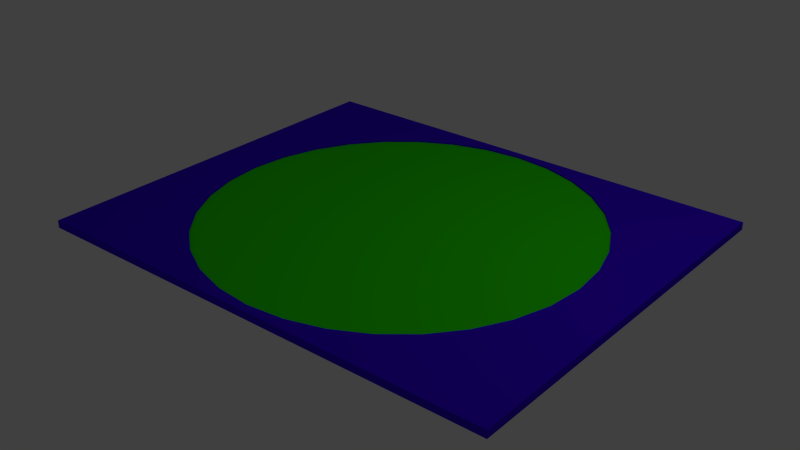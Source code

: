 # Source: PlatformTileBomb.blend  (saved by Blender 2.76.0; exported with 4.5.12 LTS)
import bpy
from mathutils import Matrix  # noqa: F401  (used for matrix-valued properties, if any)

bpy.ops.wm.read_factory_settings(use_empty=True)
scene = bpy.context.scene
scene.name = 'Scene'

# ---- collections
col_collection_1 = bpy.data.collections.new('Collection 1'); scene.collection.children.link(col_collection_1)

# ---- materials (node trees are filled in below, after node groups)
mat_material_001 = bpy.data.materials.new('Material.001')
mat_material_001.alpha_threshold = 0.0
mat_material_001.use_transparent_shadow = False
mat_material_001.diffuse_color = (0.02736, 0.8, 0.0, 1.0)
mat_material_001.roughness = 0.5
mat_material = bpy.data.materials.new('Material')
mat_material.alpha_threshold = 0.0
mat_material.use_transparent_shadow = False
mat_material.diffuse_color = (0.0474, 0.0, 0.8, 1.0)
mat_material.roughness = 0.5
mat_material.line_color = (0.0, 0.0, 0.0, 1.0)

# ---- material node trees

# ---- world
world_world = bpy.data.worlds.new('World'); scene.world = world_world
world_world.color = (0.05088, 0.05088, 0.05088)
world_world.use_sun_shadow = False
world_world.sun_shadow_jitter_overblur = 0.0
world_world.cycles.sampling_method = 'MANUAL'
world_world.cycles.sample_map_resolution = 256

# ---- lights
light_lamp = bpy.data.lights.new('Lamp', 'POINT')
light_lamp.transmission_factor = 0.0
light_lamp.cutoff_distance = 30.0
light_lamp.energy = 100.0
light_lamp.shadow_buffer_clip_start = 1.001
light_lamp.shadow_soft_size = 0.1
light_lamp.shadow_maximum_resolution = 0.006
light_lamp.use_absolute_resolution = True
light_lamp.cycles.use_multiple_importance_sampling = False

# ---- meshes
me_cylinder = bpy.data.meshes.new('Cylinder')
me_cylinder.from_pydata([(0.0, 1.0, -1.0), (0.0, 1.0, 1.0), (0.1951, 0.9808, -1.0), (0.1951, 0.9808, 1.0), (0.3827, 0.9239, -1.0), (0.3827, 0.9239, 1.0), (0.5556, 0.8315, -1.0), (0.5556, 0.8315, 1.0), (0.7071, 0.7071, -1.0), (0.7071, 0.7071, 1.0), (0.8315, 0.5556, -1.0), (0.8315, 0.5556, 1.0), (0.9239, 0.3827, -1.0), (0.9239, 0.3827, 1.0), (0.9808, 0.1951, -1.0), (0.9808, 0.1951, 1.0), (1.0, 7.55e-08, -1.0), (1.0, 7.55e-08, 1.0), (0.9808, -0.1951, -1.0), (0.9808, -0.1951, 1.0), (0.9239, -0.3827, -1.0), (0.9239, -0.3827, 1.0), (0.8315, -0.5556, -1.0), (0.8315, -0.5556, 1.0), (0.7071, -0.7071, -1.0), (0.7071, -0.7071, 1.0), (0.5556, -0.8315, -1.0), (0.5556, -0.8315, 1.0), (0.3827, -0.9239, -1.0), (0.3827, -0.9239, 1.0), (0.1951, -0.9808, -1.0), (0.1951, -0.9808, 1.0), (-3.258e-07, -1.0, -1.0), (-3.258e-07, -1.0, 1.0), (-0.1951, -0.9808, -1.0), (-0.1951, -0.9808, 1.0), (-0.3827, -0.9239, -1.0), (-0.3827, -0.9239, 1.0), (-0.5556, -0.8315, -1.0), (-0.5556, -0.8315, 1.0), (-0.7071, -0.7071, -1.0), (-0.7071, -0.7071, 1.0), (-0.8315, -0.5556, -1.0), (-0.8315, -0.5556, 1.0), (-0.9239, -0.3827, -1.0), (-0.9239, -0.3827, 1.0), (-0.9808, -0.1951, -1.0), (-0.9808, -0.1951, 1.0), (-1.0, 9.656e-07, -1.0), (-1.0, 9.656e-07, 1.0), (-0.9808, 0.1951, -1.0), (-0.9808, 0.1951, 1.0), (-0.9239, 0.3827, -1.0), (-0.9239, 0.3827, 1.0), (-0.8315, 0.5556, -1.0), (-0.8315, 0.5556, 1.0), (-0.7071, 0.7071, -1.0), (-0.7071, 0.7071, 1.0), (-0.5556, 0.8315, -1.0), (-0.5556, 0.8315, 1.0), (-0.3827, 0.9239, -1.0), (-0.3827, 0.9239, 1.0), (-0.1951, 0.9808, -1.0), (-0.1951, 0.9808, 1.0)], [], [(0, 1, 3, 2), (2, 3, 5, 4), (4, 5, 7, 6), (6, 7, 9, 8), (8, 9, 11, 10), (10, 11, 13, 12), (12, 13, 15, 14), (14, 15, 17, 16), (16, 17, 19, 18), (18, 19, 21, 20), (20, 21, 23, 22), (22, 23, 25, 24), (24, 25, 27, 26), (26, 27, 29, 28), (28, 29, 31, 30), (30, 31, 33, 32), (32, 33, 35, 34), (34, 35, 37, 36), (36, 37, 39, 38), (38, 39, 41, 40), (40, 41, 43, 42), (42, 43, 45, 44), (44, 45, 47, 46), (46, 47, 49, 48), (48, 49, 51, 50), (50, 51, 53, 52), (52, 53, 55, 54), (54, 55, 57, 56), (56, 57, 59, 58), (58, 59, 61, 60), (3, 1, 63, 61, 59, 57, 55, 53, 51, 49, 47, 45, 43, 41, 39, 37, 35, 33, 31, 29, 27, 25, 23, 21, 19, 17, 15, 13, 11, 9, 7, 5), (62, 63, 1, 0), (60, 61, 63, 62), (0, 2, 4, 6, 8, 10, 12, 14, 16, 18, 20, 22, 24, 26, 28, 30, 32, 34, 36, 38, 40, 42, 44, 46, 48, 50, 52, 54, 56, 58, 60, 62)])
me_cylinder.materials.append(mat_material_001)
me_cylinder.use_remesh_preserve_volume = False
me_cylinder.use_remesh_preserve_attributes = False
me_cylinder.use_mirror_vertex_groups = False
me_cylinder.update()
me_cube = bpy.data.meshes.new('Cube')
me_cube.from_pydata([(-1.0, -1.0, -1.0), (-1.0, -1.0, -0.6944), (-1.0, -0.6944, -0.6944), (-1.0, -0.6944, -1.0), (-0.6944, -0.6944, -1.0), (-0.6944, -1.0, -1.0), (-0.6944, -1.0, -0.6944), (-1.0, -1.0, -0.4167), (-1.0, -0.6944, -0.4167), (-1.0, -0.4167, -0.6944), (-1.0, -0.4167, -1.0), (-0.6944, -0.4442, -1.0), (-0.7065, -0.4167, -1.0), (-0.5407, -0.6944, -1.0), (-0.4381, -0.7967, -1.0), (-0.4167, -0.8106, -1.0), (-0.4167, -1.0, -1.0), (-0.4167, -1.0, -0.6944), (-0.6944, -1.0, -0.4167), (-1.0, -1.0, -0.1389), (-1.0, -0.6944, -0.1389), (-1.0, -0.4167, -0.4167), (-1.0, -0.1389, -0.6944), (-1.0, -0.1389, -1.0), (-0.6557, -0.5324, -1.0), (-0.5576, -0.6776, -1.0), (-0.7773, -0.1389, -1.0), (-0.7734, -0.1869, -1.0), (-0.7285, -0.3667, -1.0), (-0.3018, -0.8853, -1.0), (-0.1538, -0.9398, -1.0), (-0.1389, -0.9416, -1.0), (-0.1389, -1.0, -1.0), (-0.1389, -1.0, -0.6944), (-0.4167, -1.0, -0.4167), (-0.6944, -1.0, -0.1389), (-1.0, -1.0, 0.1389), (-1.0, -0.6944, 0.1389), (-1.0, -0.4167, -0.1389), (-1.0, -0.1389, -0.4167), (-1.0, 0.1389, -0.6944), (-1.0, 0.1389, -1.0), (-0.7773, 0.1389, -1.0), (-0.7886, -7.234e-08, -1.0), (0.0, -0.9582, -1.0), (0.1389, -0.9416, -1.0), (0.1389, -1.0, -1.0), (0.1389, -1.0, -0.6944), (-0.1389, -1.0, -0.4167), (-0.4167, -1.0, -0.1389), (-0.6944, -1.0, 0.1389), (-1.0, -1.0, 0.4167), (-1.0, -0.6944, 0.4167), (-1.0, -0.4167, 0.1389), (-1.0, -0.1389, -0.1389), (-1.0, 0.1389, -0.4167), (-1.0, 0.4167, -0.6944), (-1.0, 0.4167, -1.0), (-0.7065, 0.4167, -1.0), (-0.7285, 0.3667, -1.0), (-0.7734, 0.1869, -1.0), (0.1538, -0.9398, -1.0), (0.3018, -0.8853, -1.0), (0.4167, -0.8106, -1.0), (0.4167, -1.0, -1.0), (0.4167, -1.0, -0.6944), (0.1389, -1.0, -0.4167), (-0.1389, -1.0, -0.1389), (-0.4167, -1.0, 0.1389), (-0.6944, -1.0, 0.4167), (-1.0, -1.0, 0.6944), (-1.0, -0.6944, 0.6944), (-1.0, -0.4167, 0.4167), (-1.0, -0.1389, 0.1389), (-1.0, 0.1389, -0.1389), (-1.0, 0.4167, -0.4167), (-1.0, 0.6944, -0.6944), (-1.0, 0.6944, -1.0), (-0.6944, 0.6944, -1.0), (-0.6944, 0.4442, -1.0), (0.4381, -0.7967, -1.0), (0.5407, -0.6944, -1.0), (0.6944, -0.6944, -1.0), (0.6944, -1.0, -1.0), (0.6944, -1.0, -0.6944), (0.4167, -1.0, -0.4167), (0.1389, -1.0, -0.1389), (-0.1389, -1.0, 0.1389), (-0.4167, -1.0, 0.4167), (-0.6944, -1.0, 0.6944), (-1.0, -1.0, 1.0), (-1.0, -0.6944, 1.0), (-1.0, -0.4167, 0.6944), (-1.0, -0.1389, 0.4167), (-1.0, 0.1389, 0.1389), (-1.0, 0.4167, -0.1389), (-1.0, 0.6944, -0.4167), (-1.0, 1.0, -0.6944), (-1.0, 1.0, -1.0), (-0.6944, 1.0, -1.0), (-0.5407, 0.6944, -1.0), (-0.5576, 0.6776, -1.0), (-0.6557, 0.5324, -1.0), (0.6944, -0.4442, -1.0), (0.5576, -0.6776, -1.0), (0.6557, -0.5324, -1.0), (1.0, -0.6944, -1.0), (1.0, -1.0, -1.0), (1.0, -1.0, -0.6944), (0.6944, -1.0, -0.4167), (0.4167, -1.0, -0.1389), (0.1389, -1.0, 0.1389), (-0.1389, -1.0, 0.4167), (-0.4167, -1.0, 0.6944), (-0.6944, -1.0, 1.0), (-0.6944, -0.6944, 1.0), (-1.0, -0.4167, 1.0), (-1.0, -0.1389, 0.6944), (-1.0, 0.1389, 0.4167), (-1.0, 0.4167, 0.1389), (-1.0, 0.6944, -0.1389), (-1.0, 1.0, -0.4167), (-0.6944, 1.0, -0.6944), (-0.4167, 1.0, -1.0), (-0.4167, 0.8106, -1.0), (-0.4381, 0.7967, -1.0), (0.7065, -0.4167, -1.0), (1.0, -0.4167, -1.0), (1.0, -0.6944, -0.6944), (1.0, -1.0, -0.4167), (0.6944, -1.0, -0.1389), (0.4167, -1.0, 0.1389), (0.1389, -1.0, 0.4167), (-0.1389, -1.0, 0.6944), (-0.4167, -1.0, 1.0), (-0.4167, -0.8106, 1.0), (-0.4381, -0.7967, 1.0), (-0.5407, -0.6944, 1.0), (-0.7065, -0.4167, 1.0), (-0.6944, -0.4442, 1.0), (-1.0, -0.1389, 1.0), (-1.0, 0.1389, 0.6944), (-1.0, 0.4167, 0.4167), (-1.0, 0.6944, 0.1389), (-1.0, 1.0, -0.1389), (-0.6944, 1.0, -0.4167), (-0.4167, 1.0, -0.6944), (-0.1389, 1.0, -1.0), (-0.1389, 0.9416, -1.0), (-0.1538, 0.9398, -1.0), (-0.3018, 0.8853, -1.0), (0.7773, -0.1389, -1.0), (1.0, -0.1389, -1.0), (0.7285, -0.3667, -1.0), (0.7734, -0.1869, -1.0), (1.0, -0.4167, -0.6944), (1.0, -0.6944, -0.4167), (1.0, -1.0, -0.1389), (0.6944, -1.0, 0.1389), (0.4167, -1.0, 0.4167), (0.1389, -1.0, 0.6944), (-0.1389, -1.0, 1.0), (-0.1389, -0.9416, 1.0), (-0.1538, -0.9398, 1.0), (-0.3018, -0.8853, 1.0), (-0.5576, -0.6776, 1.0), (-0.6557, -0.5324, 1.0), (-0.7773, -0.1389, 1.0), (-0.7285, -0.3667, 1.0), (-0.7734, -0.1869, 1.0), (-1.0, 0.1389, 1.0), (-1.0, 0.4167, 0.6944), (-1.0, 0.6944, 0.4167), (-1.0, 1.0, 0.1389), (-0.6944, 1.0, -0.1389), (-0.4167, 1.0, -0.4167), (-0.1389, 1.0, -0.6944), (0.1389, 1.0, -1.0), (0.1389, 0.9416, -1.0), (2.569e-07, 0.9582, -1.0), (0.7773, 0.1389, -1.0), (1.0, 0.1389, -1.0), (0.7886, -9.252e-07, -1.0), (1.0, -0.1389, -0.6944), (1.0, -0.4167, -0.4167), (1.0, -0.6944, -0.1389), (1.0, -1.0, 0.1389), (0.6944, -1.0, 0.4167), (0.4167, -1.0, 0.6944), (0.1389, -1.0, 1.0), (0.1389, -0.9416, 1.0), (0.0, -0.9582, 1.0), (-0.7773, 0.1389, 1.0), (-0.7886, -7.234e-08, 1.0), (-1.0, 0.4167, 1.0), (-1.0, 0.6944, 0.6944), (-1.0, 1.0, 0.4167), (-0.6944, 1.0, 0.1389), (-0.4167, 1.0, -0.1389), (-0.1389, 1.0, -0.4167), (0.1389, 1.0, -0.6944), (0.4167, 1.0, -1.0), (0.4167, 0.8106, -1.0), (0.3018, 0.8853, -1.0), (0.1538, 0.9398, -1.0), (0.7065, 0.4167, -1.0), (1.0, 0.4167, -1.0), (0.7734, 0.1869, -1.0), (0.7285, 0.3667, -1.0), (1.0, 0.1389, -0.6944), (1.0, -0.1389, -0.4167), (1.0, -0.4167, -0.1389), (1.0, -0.6944, 0.1389), (1.0, -1.0, 0.4167), (0.6944, -1.0, 0.6944), (0.4167, -1.0, 1.0), (0.4167, -0.8106, 1.0), (0.3018, -0.8853, 1.0), (0.1538, -0.9398, 1.0), (-0.7065, 0.4167, 1.0), (-0.7734, 0.1869, 1.0), (-0.7285, 0.3667, 1.0), (-1.0, 0.6944, 1.0), (-1.0, 1.0, 0.6944), (-0.6944, 1.0, 0.4167), (-0.4167, 1.0, 0.1389), (-0.1389, 1.0, -0.1389), (0.1389, 1.0, -0.4167), (0.4167, 1.0, -0.6944), (0.6944, 1.0, -1.0), (0.6944, 0.6944, -1.0), (0.5407, 0.6944, -1.0), (0.4381, 0.7967, -1.0), (0.6944, 0.4442, -1.0), (1.0, 0.6944, -1.0), (1.0, 0.4167, -0.6944), (1.0, 0.1389, -0.4167), (1.0, -0.1389, -0.1389), (1.0, -0.4167, 0.1389), (1.0, -0.6944, 0.4167), (1.0, -1.0, 0.6944), (0.6944, -1.0, 1.0), (0.6944, -0.6944, 1.0), (0.5407, -0.6944, 1.0), (0.4381, -0.7967, 1.0), (-0.6944, 0.4442, 1.0), (-0.6944, 0.6944, 1.0), (-1.0, 1.0, 1.0), (-0.6944, 1.0, 0.6944), (-0.4167, 1.0, 0.4167), (-0.1389, 1.0, 0.1389), (0.1389, 1.0, -0.1389), (0.4167, 1.0, -0.4167), (0.6944, 1.0, -0.6944), (1.0, 1.0, -1.0), (0.6557, 0.5324, -1.0), (0.5576, 0.6776, -1.0), (1.0, 0.6944, -0.6944), (1.0, 0.4167, -0.4167), (1.0, 0.1389, -0.1389), (1.0, -0.1389, 0.1389), (1.0, -0.4167, 0.4167), (1.0, -0.6944, 0.6944), (1.0, -1.0, 1.0), (1.0, -0.6944, 1.0), (0.6944, -0.4442, 1.0), (0.6557, -0.5324, 1.0), (0.5576, -0.6776, 1.0), (-0.5407, 0.6944, 1.0), (-0.6557, 0.5324, 1.0), (-0.5576, 0.6776, 1.0), (-0.6944, 1.0, 1.0), (-0.4167, 1.0, 0.6944), (-0.1389, 1.0, 0.4167), (0.1389, 1.0, 0.1389), (0.4167, 1.0, -0.1389), (0.6944, 1.0, -0.4167), (1.0, 1.0, -0.6944), (1.0, 0.6944, -0.4167), (1.0, 0.4167, -0.1389), (1.0, 0.1389, 0.1389), (1.0, -0.1389, 0.4167), (1.0, -0.4167, 0.6944), (1.0, -0.4167, 1.0), (0.7065, -0.4167, 1.0), (-0.4167, 0.8106, 1.0), (-0.4167, 1.0, 1.0), (-0.4381, 0.7967, 1.0), (-0.1389, 1.0, 0.6944), (0.1389, 1.0, 0.4167), (0.4167, 1.0, 0.1389), (0.6944, 1.0, -0.1389), (1.0, 1.0, -0.4167), (1.0, 0.6944, -0.1389), (1.0, 0.4167, 0.1389), (1.0, 0.1389, 0.4167), (1.0, -0.1389, 0.6944), (1.0, -0.1389, 1.0), (0.7773, -0.1389, 1.0), (0.7734, -0.1869, 1.0), (0.7285, -0.3667, 1.0), (-0.1389, 0.9416, 1.0), (-0.1389, 1.0, 1.0), (-0.3018, 0.8853, 1.0), (-0.1538, 0.9398, 1.0), (0.1389, 1.0, 0.6944), (0.4167, 1.0, 0.4167), (0.6944, 1.0, 0.1389), (1.0, 1.0, -0.1389), (1.0, 0.6944, 0.1389), (1.0, 0.4167, 0.4167), (1.0, 0.1389, 0.6944), (1.0, 0.1389, 1.0), (0.7773, 0.1389, 1.0), (0.7886, -9.252e-07, 1.0), (0.1389, 0.9416, 1.0), (0.1389, 1.0, 1.0), (2.569e-07, 0.9582, 1.0), (0.4167, 1.0, 0.6944), (0.6944, 1.0, 0.4167), (1.0, 1.0, 0.1389), (1.0, 0.6944, 0.4167), (1.0, 0.4167, 0.6944), (1.0, 0.4167, 1.0), (0.7065, 0.4167, 1.0), (0.7285, 0.3667, 1.0), (0.7734, 0.1869, 1.0), (0.4167, 0.8106, 1.0), (0.4167, 1.0, 1.0), (0.1538, 0.9398, 1.0), (0.3018, 0.8853, 1.0), (0.6944, 1.0, 0.6944), (1.0, 1.0, 0.4167), (1.0, 0.6944, 0.6944), (1.0, 0.6944, 1.0), (0.6944, 0.6944, 1.0), (0.6944, 0.4442, 1.0), (0.6944, 1.0, 1.0), (0.4381, 0.7967, 1.0), (0.5407, 0.6944, 1.0), (1.0, 1.0, 0.6944), (1.0, 1.0, 1.0), (0.5576, 0.6776, 1.0), (0.6557, 0.5324, 1.0)], [], [(0, 1, 2, 3), (0, 3, 4, 5), (0, 5, 6, 1), (1, 7, 8, 2), (3, 2, 9, 10), (11, 4, 3, 10, 12), (5, 4, 13, 14, 15, 16), (5, 16, 17, 6), (1, 6, 18, 7), (7, 19, 20, 8), (2, 8, 21, 9), (10, 9, 22, 23), (4, 11, 24, 25, 13), (10, 23, 26, 27, 28, 12), (16, 15, 29, 30, 31, 32), (16, 32, 33, 17), (6, 17, 34, 18), (7, 18, 35, 19), (19, 36, 37, 20), (8, 20, 38, 21), (9, 21, 39, 22), (23, 22, 40, 41), (23, 41, 42, 43, 26), (32, 31, 44, 45, 46), (32, 46, 47, 33), (17, 33, 48, 34), (18, 34, 49, 35), (19, 35, 50, 36), (36, 51, 52, 37), (20, 37, 53, 38), (21, 38, 54, 39), (22, 39, 55, 40), (41, 40, 56, 57), (41, 57, 58, 59, 60, 42), (46, 45, 61, 62, 63, 64), (46, 64, 65, 47), (33, 47, 66, 48), (34, 48, 67, 49), (35, 49, 68, 50), (36, 50, 69, 51), (51, 70, 71, 52), (37, 52, 72, 53), (38, 53, 73, 54), (39, 54, 74, 55), (40, 55, 75, 56), (57, 56, 76, 77), (58, 57, 77, 78, 79), (64, 63, 80, 81, 82, 83), (64, 83, 84, 65), (47, 65, 85, 66), (48, 66, 86, 67), (49, 67, 87, 68), (50, 68, 88, 69), (51, 69, 89, 70), (70, 90, 91, 71), (52, 71, 92, 72), (53, 72, 93, 73), (54, 73, 94, 74), (55, 74, 95, 75), (56, 75, 96, 76), (77, 76, 97, 98), (77, 98, 99, 78), (79, 78, 100, 101, 102), (103, 82, 81, 104, 105), (83, 82, 106, 107), (83, 107, 108, 84), (65, 84, 109, 85), (66, 85, 110, 86), (67, 86, 111, 87), (68, 87, 112, 88), (69, 88, 113, 89), (70, 89, 114, 90), (114, 115, 91, 90), (71, 91, 116, 92), (72, 92, 117, 93), (73, 93, 118, 94), (74, 94, 119, 95), (75, 95, 120, 96), (76, 96, 121, 97), (97, 122, 99, 98), (78, 99, 123, 124, 125, 100), (126, 127, 106, 82, 103), (106, 128, 108, 107), (84, 108, 129, 109), (85, 109, 130, 110), (86, 110, 131, 111), (87, 111, 132, 112), (88, 112, 133, 113), (89, 113, 134, 114), (134, 135, 136, 137, 115, 114), (138, 116, 91, 115, 139), (92, 116, 140, 117), (93, 117, 141, 118), (94, 118, 142, 119), (95, 119, 143, 120), (96, 120, 144, 121), (121, 145, 122, 97), (122, 146, 123, 99), (124, 123, 147, 148, 149, 150), (151, 152, 127, 126, 153, 154), (127, 155, 128, 106), (128, 156, 129, 108), (109, 129, 157, 130), (110, 130, 158, 131), (111, 131, 159, 132), (112, 132, 160, 133), (113, 133, 161, 134), (161, 162, 163, 164, 135, 134), (139, 115, 137, 165, 166), (167, 140, 116, 138, 168, 169), (117, 140, 170, 141), (118, 141, 171, 142), (119, 142, 172, 143), (120, 143, 173, 144), (144, 174, 145, 121), (145, 175, 146, 122), (146, 176, 147, 123), (148, 147, 177, 178, 179), (180, 181, 152, 151, 182), (152, 183, 155, 127), (155, 184, 156, 128), (156, 185, 157, 129), (130, 157, 186, 158), (131, 158, 187, 159), (132, 159, 188, 160), (133, 160, 189, 161), (189, 190, 191, 162, 161), (192, 170, 140, 167, 193), (141, 170, 194, 171), (142, 171, 195, 172), (143, 172, 196, 173), (173, 197, 174, 144), (174, 198, 175, 145), (175, 199, 176, 146), (176, 200, 177, 147), (178, 177, 201, 202, 203, 204), (205, 206, 181, 180, 207, 208), (181, 209, 183, 152), (183, 210, 184, 155), (184, 211, 185, 156), (185, 212, 186, 157), (158, 186, 213, 187), (159, 187, 214, 188), (160, 188, 215, 189), (215, 216, 217, 218, 190, 189), (219, 194, 170, 192, 220, 221), (171, 194, 222, 195), (172, 195, 223, 196), (196, 224, 197, 173), (197, 225, 198, 174), (198, 226, 199, 175), (199, 227, 200, 176), (200, 228, 201, 177), (202, 201, 229, 230, 231, 232), (233, 230, 234, 206, 205), (206, 235, 209, 181), (209, 236, 210, 183), (210, 237, 211, 184), (211, 238, 212, 185), (212, 239, 213, 186), (187, 213, 240, 214), (188, 214, 241, 215), (241, 242, 243, 244, 216, 215), (245, 246, 222, 194, 219), (195, 222, 247, 223), (223, 248, 224, 196), (224, 249, 225, 197), (225, 250, 226, 198), (226, 251, 227, 199), (227, 252, 228, 200), (228, 253, 229, 201), (230, 229, 254, 234), (231, 230, 233, 255, 256), (234, 257, 235, 206), (235, 258, 236, 209), (236, 259, 237, 210), (237, 260, 238, 211), (238, 261, 239, 212), (239, 262, 240, 213), (214, 240, 263, 241), (263, 264, 242, 241), (242, 265, 266, 267, 243), (268, 246, 245, 269, 270), (246, 271, 247, 222), (247, 271, 248, 223), (248, 272, 249, 224), (249, 273, 250, 225), (250, 274, 251, 226), (251, 275, 252, 227), (252, 276, 253, 228), (253, 277, 254, 229), (254, 277, 257, 234), (257, 278, 258, 235), (258, 279, 259, 236), (259, 280, 260, 237), (260, 281, 261, 238), (261, 282, 262, 239), (262, 264, 263, 240), (265, 242, 264, 283, 284), (285, 286, 271, 246, 268, 287), (271, 286, 272, 248), (272, 288, 273, 249), (273, 289, 274, 250), (274, 290, 275, 251), (275, 291, 276, 252), (276, 292, 277, 253), (277, 292, 278, 257), (278, 293, 279, 258), (279, 294, 280, 259), (280, 295, 281, 260), (281, 296, 282, 261), (282, 283, 264, 262), (283, 297, 298, 299, 300, 284), (301, 302, 286, 285, 303, 304), (286, 302, 288, 272), (288, 305, 289, 273), (289, 306, 290, 274), (290, 307, 291, 275), (291, 308, 292, 276), (292, 308, 293, 278), (293, 309, 294, 279), (294, 310, 295, 280), (295, 311, 296, 281), (296, 297, 283, 282), (297, 312, 313, 314, 298), (315, 316, 302, 301, 317), (302, 316, 305, 288), (305, 318, 306, 289), (306, 319, 307, 290), (307, 320, 308, 291), (308, 320, 309, 293), (309, 321, 310, 294), (310, 322, 311, 295), (311, 312, 297, 296), (312, 323, 324, 325, 326, 313), (327, 328, 316, 315, 329, 330), (316, 328, 318, 305), (318, 331, 319, 306), (319, 332, 320, 307), (320, 332, 321, 309), (321, 333, 322, 310), (322, 323, 312, 311), (324, 323, 334, 335, 336), (335, 337, 328, 327, 338, 339), (328, 337, 331, 318), (331, 340, 332, 319), (332, 340, 333, 321), (333, 334, 323, 322), (334, 341, 337, 335), (336, 335, 339, 342, 343), (337, 341, 340, 331), (340, 341, 334, 333), (44, 31, 30, 163, 162, 191), (61, 45, 44, 191, 190, 218), (30, 29, 164, 163), (62, 61, 218, 217), (29, 15, 14, 136, 135, 164), (80, 63, 62, 217, 216, 244), (14, 13, 25, 165, 137, 136), (104, 81, 80, 244, 243, 267), (25, 24, 166, 165), (105, 104, 267, 266), (24, 11, 12, 28, 168, 138, 139, 166), (153, 126, 103, 105, 266, 265, 284, 300), (28, 27, 169, 168), (154, 153, 300, 299), (27, 26, 43, 193, 167, 169), (182, 151, 154, 299, 298, 314), (43, 42, 60, 220, 192, 193), (207, 180, 182, 314, 313, 326), (60, 59, 221, 220), (208, 207, 326, 325), (59, 58, 79, 102, 269, 245, 219, 221), (255, 233, 205, 208, 325, 324, 336, 343), (102, 101, 270, 269), (256, 255, 343, 342), (101, 100, 125, 287, 268, 270), (232, 231, 256, 342, 339, 338), (125, 124, 150, 303, 285, 287), (203, 202, 232, 338, 327, 330), (150, 149, 304, 303), (204, 203, 330, 329), (149, 148, 179, 317, 301, 304), (179, 178, 204, 329, 315, 317)])
_uv = me_cube.uv_layers.new(name='UVMap')
_uv.uv.foreach_set('vector', [1.0, 0.3333, 1.0, 0.3843, 0.9491, 0.3843, 0.9491, 0.3333, 0.0, 0.3333, 5.96e-08, 0.2824, 0.05093, 0.2824, 0.05093, 0.3333, 0.6667, 0.0, 0.6667, 0.05093, 0.6157, 0.05093, 0.6157, 1.987e-08, 1.0, 0.3843, 1.0, 0.4306, 0.9491, 0.4306, 0.9491, 0.3843, 0.9491, 0.3333, 0.9491, 0.3843, 0.9028, 0.3843, 0.9028, 0.3333, 0.05093, 0.2407, 0.05093, 0.2824, 5.96e-08, 0.2824, 9.934e-08, 0.2361, 0.04891, 0.2361, 0.05093, 0.3333, 0.05093, 0.2824, 0.07656, 0.2824, 0.09365, 0.2995, 0.09722, 0.3018, 0.09722, 0.3333, 0.6667, 0.05093, 0.6667, 0.09722, 0.6157, 0.09722, 0.6157, 0.05093, 0.6157, 1.987e-08, 0.6157, 0.05093, 0.5694, 0.05093, 0.5694, 1.987e-08, 1.0, 0.4306, 1.0, 0.4769, 0.9491, 0.4769, 0.9491, 0.4306, 0.9491, 0.3843, 0.9491, 0.4306, 0.9028, 0.4306, 0.9028, 0.3843, 0.9028, 0.3333, 0.9028, 0.3843, 0.8565, 0.3843, 0.8565, 0.3333, 0.05093, 0.2824, 0.05093, 0.2407, 0.05739, 0.2554, 0.07373, 0.2796, 0.07656, 0.2824, 9.934e-08, 0.2361, 1.192e-07, 0.1898, 0.03712, 0.1898, 0.03777, 0.1978, 0.04525, 0.2278, 0.04891, 0.2361, 0.09722, 0.3333, 0.09722, 0.3018, 0.1164, 0.3142, 0.141, 0.3233, 0.1435, 0.3236, 0.1435, 0.3333, 0.6667, 0.09722, 0.6667, 0.1435, 0.6157, 0.1435, 0.6157, 0.09722, 0.6157, 0.05093, 0.6157, 0.09722, 0.5694, 0.09722, 0.5694, 0.05093, 0.5694, 1.987e-08, 0.5694, 0.05093, 0.5231, 0.05093, 0.5231, 0.0, 1.0, 0.4769, 1.0, 0.5231, 0.9491, 0.5231, 0.9491, 0.4769, 0.9491, 0.4306, 0.9491, 0.4769, 0.9028, 0.4769, 0.9028, 0.4306, 0.9028, 0.3843, 0.9028, 0.4306, 0.8565, 0.4306, 0.8565, 0.3843, 0.8565, 0.3333, 0.8565, 0.3843, 0.8102, 0.3843, 0.8102, 0.3333, 1.192e-07, 0.1898, 1.788e-07, 0.1435, 0.03712, 0.1435, 0.03524, 0.1667, 0.03712, 0.1898, 0.1435, 0.3333, 0.1435, 0.3236, 0.1667, 0.3264, 0.1898, 0.3236, 0.1898, 0.3333, 0.6667, 0.1435, 0.6667, 0.1898, 0.6157, 0.1898, 0.6157, 0.1435, 0.6157, 0.09722, 0.6157, 0.1435, 0.5694, 0.1435, 0.5694, 0.09722, 0.5694, 0.05093, 0.5694, 0.09722, 0.5231, 0.09722, 0.5231, 0.05093, 0.5231, 0.0, 0.5231, 0.05093, 0.4769, 0.05093, 0.4769, 0.0, 1.0, 0.5231, 1.0, 0.5694, 0.9491, 0.5694, 0.9491, 0.5231, 0.9491, 0.4769, 0.9491, 0.5231, 0.9028, 0.5231, 0.9028, 0.4769, 0.9028, 0.4306, 0.9028, 0.4769, 0.8565, 0.4769, 0.8565, 0.4306, 0.8565, 0.3843, 0.8565, 0.4306, 0.8102, 0.4306, 0.8102, 0.3843, 0.8102, 0.3333, 0.8102, 0.3843, 0.7639, 0.3843, 0.7639, 0.3333, 1.788e-07, 0.1435, 2.186e-07, 0.09722, 0.04891, 0.09722, 0.04525, 0.1056, 0.03777, 0.1355, 0.03712, 0.1435, 0.1898, 0.3333, 0.1898, 0.3236, 0.1923, 0.3233, 0.217, 0.3142, 0.2361, 0.3018, 0.2361, 0.3333, 0.6667, 0.1898, 0.6667, 0.2361, 0.6157, 0.2361, 0.6157, 0.1898, 0.6157, 0.1435, 0.6157, 0.1898, 0.5694, 0.1898, 0.5694, 0.1435, 0.5694, 0.09722, 0.5694, 0.1435, 0.5231, 0.1435, 0.5231, 0.09722, 0.5231, 0.05093, 0.5231, 0.09722, 0.4769, 0.09722, 0.4769, 0.05093, 0.4769, 0.0, 0.4769, 0.05093, 0.4306, 0.05093, 0.4306, 3.974e-08, 1.0, 0.5694, 1.0, 0.6157, 0.9491, 0.6157, 0.9491, 0.5694, 0.9491, 0.5231, 0.9491, 0.5694, 0.9028, 0.5694, 0.9028, 0.5231, 0.9028, 0.4769, 0.9028, 0.5231, 0.8565, 0.5231, 0.8565, 0.4769, 0.8565, 0.4306, 0.8565, 0.4769, 0.8102, 0.4769, 0.8102, 0.4306, 0.8102, 0.3843, 0.8102, 0.4306, 0.7639, 0.4306, 0.7639, 0.3843, 0.7639, 0.3333, 0.7639, 0.3843, 0.7176, 0.3843, 0.7176, 0.3333, 0.04891, 0.09722, 2.186e-07, 0.09722, 2.583e-07, 0.05093, 0.05093, 0.05093, 0.05093, 0.09264, 0.2361, 0.3333, 0.2361, 0.3018, 0.2397, 0.2995, 0.2568, 0.2824, 0.2824, 0.2824, 0.2824, 0.3333, 0.6667, 0.2361, 0.6667, 0.2824, 0.6157, 0.2824, 0.6157, 0.2361, 0.6157, 0.1898, 0.6157, 0.2361, 0.5694, 0.2361, 0.5694, 0.1898, 0.5694, 0.1435, 0.5694, 0.1898, 0.5231, 0.1898, 0.5231, 0.1435, 0.5231, 0.09722, 0.5231, 0.1435, 0.4769, 0.1435, 0.4769, 0.09722, 0.4769, 0.05093, 0.4769, 0.09722, 0.4306, 0.09722, 0.4306, 0.05093, 0.4306, 3.974e-08, 0.4306, 0.05093, 0.3843, 0.05093, 0.3843, 0.0, 1.0, 0.6157, 1.0, 0.6667, 0.9491, 0.6667, 0.9491, 0.6157, 0.9491, 0.5694, 0.9491, 0.6157, 0.9028, 0.6157, 0.9028, 0.5694, 0.9028, 0.5231, 0.9028, 0.5694, 0.8565, 0.5694, 0.8565, 0.5231, 0.8565, 0.4769, 0.8565, 0.5231, 0.8102, 0.5231, 0.8102, 0.4769, 0.8102, 0.4306, 0.8102, 0.4769, 0.7639, 0.4769, 0.7639, 0.4306, 0.7639, 0.3843, 0.7639, 0.4306, 0.7176, 0.4306, 0.7176, 0.3843, 0.7176, 0.3333, 0.7176, 0.3843, 0.6667, 0.3843, 0.6667, 0.3333, 2.583e-07, 0.05093, 3.179e-07, 5.96e-08, 0.05093, 3.974e-08, 0.05093, 0.05093, 0.05093, 0.09264, 0.05093, 0.05093, 0.07656, 0.05093, 0.07373, 0.05374, 0.05739, 0.07794, 0.2824, 0.2407, 0.2824, 0.2824, 0.2568, 0.2824, 0.2596, 0.2796, 0.2759, 0.2554, 0.2824, 0.3333, 0.2824, 0.2824, 0.3333, 0.2824, 0.3333, 0.3333, 0.6667, 0.2824, 0.6667, 0.3333, 0.6157, 0.3333, 0.6157, 0.2824, 0.6157, 0.2361, 0.6157, 0.2824, 0.5694, 0.2824, 0.5694, 0.2361, 0.5694, 0.1898, 0.5694, 0.2361, 0.5231, 0.2361, 0.5231, 0.1898, 0.5231, 0.1435, 0.5231, 0.1898, 0.4769, 0.1898, 0.4769, 0.1435, 0.4769, 0.09722, 0.4769, 0.1435, 0.4306, 0.1435, 0.4306, 0.09722, 0.4306, 0.05093, 0.4306, 0.09722, 0.3843, 0.09722, 0.3843, 0.05093, 0.3843, 0.0, 0.3843, 0.05093, 0.3333, 0.05093, 0.3333, 1.987e-08, 0.7176, 1.987e-08, 0.7176, 0.05093, 0.6667, 0.05093, 0.6667, 1.987e-08, 0.9491, 0.6157, 0.9491, 0.6667, 0.9028, 0.6667, 0.9028, 0.6157, 0.9028, 0.5694, 0.9028, 0.6157, 0.8565, 0.6157, 0.8565, 0.5694, 0.8565, 0.5231, 0.8565, 0.5694, 0.8102, 0.5694, 0.8102, 0.5231, 0.8102, 0.4769, 0.8102, 0.5231, 0.7639, 0.5231, 0.7639, 0.4769, 0.7639, 0.4306, 0.7639, 0.4769, 0.7176, 0.4769, 0.7176, 0.4306, 0.7176, 0.3843, 0.7176, 0.4306, 0.6667, 0.4306, 0.6667, 0.3843, 0.05093, 0.6667, 0.05093, 0.7176, 1.987e-08, 0.7176, 5.96e-08, 0.6667, 0.05093, 0.05093, 0.05093, 3.974e-08, 0.09722, 1.987e-08, 0.09722, 0.03156, 0.09365, 0.03388, 0.07656, 0.05093, 0.2844, 0.2361, 0.3333, 0.2361, 0.3333, 0.2824, 0.2824, 0.2824, 0.2824, 0.2407, 0.05093, 0.3333, 0.05093, 0.3843, 3.974e-08, 0.3843, 3.974e-08, 0.3333, 0.6157, 0.2824, 0.6157, 0.3333, 0.5694, 0.3333, 0.5694, 0.2824, 0.5694, 0.2361, 0.5694, 0.2824, 0.5231, 0.2824, 0.5231, 0.2361, 0.5231, 0.1898, 0.5231, 0.2361, 0.4769, 0.2361, 0.4769, 0.1898, 0.4769, 0.1435, 0.4769, 0.1898, 0.4306, 0.1898, 0.4306, 0.1435, 0.4306, 0.09722, 0.4306, 0.1435, 0.3843, 0.1435, 0.3843, 0.09722, 0.3843, 0.05093, 0.3843, 0.09722, 0.3333, 0.09722, 0.3333, 0.05093, 0.7639, 1.987e-08, 0.7639, 0.03156, 0.7603, 0.03388, 0.7432, 0.05093, 0.7176, 0.05093, 0.7176, 1.987e-08, 0.7156, 0.09722, 0.6667, 0.09722, 0.6667, 0.05093, 0.7176, 0.05093, 0.7176, 0.09264, 0.9028, 0.6157, 0.9028, 0.6667, 0.8565, 0.6667, 0.8565, 0.6157, 0.8565, 0.5694, 0.8565, 0.6157, 0.8102, 0.6157, 0.8102, 0.5694, 0.8102, 0.5231, 0.8102, 0.5694, 0.7639, 0.5694, 0.7639, 0.5231, 0.7639, 0.4769, 0.7639, 0.5231, 0.7176, 0.5231, 0.7176, 0.4769, 0.7176, 0.4306, 0.7176, 0.4769, 0.6667, 0.4769, 0.6667, 0.4306, 0.09722, 0.6667, 0.09722, 0.7176, 0.05093, 0.7176, 0.05093, 0.6667, 0.05093, 0.7176, 0.05093, 0.7639, 1.987e-08, 0.7639, 1.987e-08, 0.7176, 0.09722, 0.03156, 0.09722, 1.987e-08, 0.1435, 1.987e-08, 0.1435, 0.009735, 0.141, 0.01003, 0.1164, 0.01912, 0.2962, 0.1898, 0.3333, 0.1898, 0.3333, 0.2361, 0.2844, 0.2361, 0.2881, 0.2278, 0.2956, 0.1978, 0.09722, 0.3333, 0.09722, 0.3843, 0.05093, 0.3843, 0.05093, 0.3333, 0.05093, 0.3843, 0.05093, 0.4306, 1.987e-08, 0.4306, 3.974e-08, 0.3843, 0.5694, 0.2824, 0.5694, 0.3333, 0.5231, 0.3333, 0.5231, 0.2824, 0.5231, 0.2361, 0.5231, 0.2824, 0.4769, 0.2824, 0.4769, 0.2361, 0.4769, 0.1898, 0.4769, 0.2361, 0.4306, 0.2361, 0.4306, 0.1898, 0.4306, 0.1435, 0.4306, 0.1898, 0.3843, 0.1898, 0.3843, 0.1435, 0.3843, 0.09722, 0.3843, 0.1435, 0.3333, 0.1435, 0.3333, 0.09722, 0.8102, 1.987e-08, 0.8102, 0.009736, 0.8077, 0.01003, 0.783, 0.01912, 0.7639, 0.03156, 0.7639, 1.987e-08, 0.7176, 0.09264, 0.7176, 0.05093, 0.7432, 0.05093, 0.7404, 0.05374, 0.7241, 0.07794, 0.7038, 0.1435, 0.6667, 0.1435, 0.6667, 0.09722, 0.7156, 0.09722, 0.7119, 0.1056, 0.7044, 0.1355, 0.8565, 0.6157, 0.8565, 0.6667, 0.8102, 0.6667, 0.8102, 0.6157, 0.8102, 0.5694, 0.8102, 0.6157, 0.7639, 0.6157, 0.7639, 0.5694, 0.7639, 0.5231, 0.7639, 0.5694, 0.7176, 0.5694, 0.7176, 0.5231, 0.7176, 0.4769, 0.7176, 0.5231, 0.6667, 0.5231, 0.6667, 0.4769, 0.1435, 0.6667, 0.1435, 0.7176, 0.09722, 0.7176, 0.09722, 0.6667, 0.09722, 0.7176, 0.09722, 0.7639, 0.05093, 0.7639, 0.05093, 0.7176, 0.05093, 0.7639, 0.05093, 0.8102, 3.974e-08, 0.8102, 1.987e-08, 0.7639, 0.1435, 0.009735, 0.1435, 1.987e-08, 0.1898, 1.987e-08, 0.1898, 0.009735, 0.1667, 0.006965, 0.2962, 0.1435, 0.3333, 0.1435, 0.3333, 0.1898, 0.2962, 0.1898, 0.2981, 0.1667, 0.1435, 0.3333, 0.1435, 0.3843, 0.09722, 0.3843, 0.09722, 0.3333, 0.09722, 0.3843, 0.09722, 0.4306, 0.05093, 0.4306, 0.05093, 0.3843, 0.05093, 0.4306, 0.05093, 0.4769, 3.974e-08, 0.4769, 1.987e-08, 0.4306, 0.5231, 0.2824, 0.5231, 0.3333, 0.4769, 0.3333, 0.4769, 0.2824, 0.4769, 0.2361, 0.4769, 0.2824, 0.4306, 0.2824, 0.4306, 0.2361, 0.4306, 0.1898, 0.4306, 0.2361, 0.3843, 0.2361, 0.3843, 0.1898, 0.3843, 0.1435, 0.3843, 0.1898, 0.3333, 0.1898, 0.3333, 0.1435, 0.8565, 0.0, 0.8565, 0.009736, 0.8333, 0.006965, 0.8102, 0.009736, 0.8102, 1.987e-08, 0.7038, 0.1898, 0.6667, 0.1898, 0.6667, 0.1435, 0.7038, 0.1435, 0.7019, 0.1667, 0.8102, 0.6157, 0.8102, 0.6667, 0.7639, 0.6667, 0.7639, 0.6157, 0.7639, 0.5694, 0.7639, 0.6157, 0.7176, 0.6157, 0.7176, 0.5694, 0.7176, 0.5231, 0.7176, 0.5694, 0.6667, 0.5694, 0.6667, 0.5231, 0.1898, 0.6667, 0.1898, 0.7176, 0.1435, 0.7176, 0.1435, 0.6667, 0.1435, 0.7176, 0.1435, 0.7639, 0.09722, 0.7639, 0.09722, 0.7176, 0.09722, 0.7639, 0.09722, 0.8102, 0.05093, 0.8102, 0.05093, 0.7639, 0.05093, 0.8102, 0.05093, 0.8565, 0.0, 0.8565, 3.974e-08, 0.8102, 0.1898, 0.009735, 0.1898, 1.987e-08, 0.2361, 1.987e-08, 0.2361, 0.03156, 0.217, 0.01912, 0.1923, 0.01003, 0.2844, 0.09722, 0.3333, 0.09722, 0.3333, 0.1435, 0.2962, 0.1435, 0.2956, 0.1355, 0.2881, 0.1056, 0.1898, 0.3333, 0.1898, 0.3843, 0.1435, 0.3843, 0.1435, 0.3333, 0.1435, 0.3843, 0.1435, 0.4306, 0.09722, 0.4306, 0.09722, 0.3843, 0.09722, 0.4306, 0.09722, 0.4769, 0.05093, 0.4769, 0.05093, 0.4306, 0.05093, 0.4769, 0.05093, 0.5231, 1.987e-08, 0.5231, 3.974e-08, 0.4769, 0.4769, 0.2824, 0.4769, 0.3333, 0.4306, 0.3333, 0.4306, 0.2824, 0.4306, 0.2361, 0.4306, 0.2824, 0.3843, 0.2824, 0.3843, 0.2361, 0.3843, 0.1898, 0.3843, 0.2361, 0.3333, 0.2361, 0.3333, 0.1898, 0.9028, 0.0, 0.9028, 0.03156, 0.8836, 0.01912, 0.859, 0.01003, 0.8565, 0.009736, 0.8565, 0.0, 0.7156, 0.2361, 0.6667, 0.2361, 0.6667, 0.1898, 0.7038, 0.1898, 0.7044, 0.1978, 0.7119, 0.2278, 0.7639, 0.6157, 0.7639, 0.6667, 0.7176, 0.6667, 0.7176, 0.6157, 0.7176, 0.5694, 0.7176, 0.6157, 0.6667, 0.6157, 0.6667, 0.5694, 0.2361, 0.6667, 0.2361, 0.7176, 0.1898, 0.7176, 0.1898, 0.6667, 0.1898, 0.7176, 0.1898, 0.7639, 0.1435, 0.7639, 0.1435, 0.7176, 0.1435, 0.7639, 0.1435, 0.8102, 0.09722, 0.8102, 0.09722, 0.7639, 0.09722, 0.8102, 0.09722, 0.8565, 0.05093, 0.8565, 0.05093, 0.8102, 0.05093, 0.8565, 0.05093, 0.9028, 1.987e-08, 0.9028, 0.0, 0.8565, 0.2361, 0.03156, 0.2361, 1.987e-08, 0.2824, 0.0, 0.2824, 0.05093, 0.2568, 0.05093, 0.2397, 0.03388, 0.2824, 0.09264, 0.2824, 0.05093, 0.3333, 0.05093, 0.3333, 0.09722, 0.2844, 0.09722, 0.2361, 0.3333, 0.2361, 0.3843, 0.1898, 0.3843, 0.1898, 0.3333, 0.1898, 0.3843, 0.1898, 0.4306, 0.1435, 0.4306, 0.1435, 0.3843, 0.1435, 0.4306, 0.1435, 0.4769, 0.09722, 0.4769, 0.09722, 0.4306, 0.09722, 0.4769, 0.09722, 0.5231, 0.05093, 0.5231, 0.05093, 0.4769, 0.05093, 0.5231, 0.05093, 0.5694, 1.987e-08, 0.5694, 1.987e-08, 0.5231, 0.4306, 0.2824, 0.4306, 0.3333, 0.3843, 0.3333, 0.3843, 0.2824, 0.3843, 0.2361, 0.3843, 0.2824, 0.3333, 0.2824, 0.3333, 0.2361, 0.9491, 0.0, 0.9491, 0.05093, 0.9234, 0.05093, 0.9063, 0.03388, 0.9028, 0.03156, 0.9028, 0.0, 0.7176, 0.2407, 0.7176, 0.2824, 0.6667, 0.2824, 0.6667, 0.2361, 0.7156, 0.2361, 0.7176, 0.6157, 0.7176, 0.6667, 0.6667, 0.6667, 0.6667, 0.6157, 0.2824, 0.6667, 0.2824, 0.7176, 0.2361, 0.7176, 0.2361, 0.6667, 0.2361, 0.7176, 0.2361, 0.7639, 0.1898, 0.7639, 0.1898, 0.7176, 0.1898, 0.7639, 0.1898, 0.8102, 0.1435, 0.8102, 0.1435, 0.7639, 0.1435, 0.8102, 0.1435, 0.8565, 0.09722, 0.8565, 0.09722, 0.8102, 0.09722, 0.8565, 0.09722, 0.9028, 0.05093, 0.9028, 0.05093, 0.8565, 0.05093, 0.9028, 0.05093, 0.9491, 3.974e-08, 0.9491, 1.987e-08, 0.9028, 0.2824, 0.05093, 0.2824, 0.0, 0.3333, 0.0, 0.3333, 0.05093, 0.2568, 0.05093, 0.2824, 0.05093, 0.2824, 0.09264, 0.2759, 0.07794, 0.2596, 0.05374, 0.2824, 0.3333, 0.2824, 0.3843, 0.2361, 0.3843, 0.2361, 0.3333, 0.2361, 0.3843, 0.2361, 0.4306, 0.1898, 0.4306, 0.1898, 0.3843, 0.1898, 0.4306, 0.1898, 0.4769, 0.1435, 0.4769, 0.1435, 0.4306, 0.1435, 0.4769, 0.1435, 0.5231, 0.09722, 0.5231, 0.09722, 0.4769, 0.09722, 0.5231, 0.09722, 0.5694, 0.05093, 0.5694, 0.05093, 0.5231, 0.05093, 0.5694, 0.05093, 0.6157, 0.0, 0.6157, 1.987e-08, 0.5694, 0.3843, 0.2824, 0.3843, 0.3333, 0.3333, 0.3333, 0.3333, 0.2824, 1.0, 0.0, 1.0, 0.05093, 0.9491, 0.05093, 0.9491, 0.0, 0.9491, 0.05093, 0.9491, 0.09264, 0.9426, 0.07794, 0.9263, 0.05374, 0.9234, 0.05093, 0.7432, 0.2824, 0.7176, 0.2824, 0.7176, 0.2407, 0.7241, 0.2554, 0.7404, 0.2796, 0.7176, 0.2824, 0.7176, 0.3333, 0.6667, 0.3333, 0.6667, 0.2824, 0.3333, 0.6667, 0.3333, 0.7176, 0.2824, 0.7176, 0.2824, 0.6667, 0.2824, 0.7176, 0.2824, 0.7639, 0.2361, 0.7639, 0.2361, 0.7176, 0.2361, 0.7639, 0.2361, 0.8102, 0.1898, 0.8102, 0.1898, 0.7639, 0.1898, 0.8102, 0.1898, 0.8565, 0.1435, 0.8565, 0.1435, 0.8102, 0.1435, 0.8565, 0.1435, 0.9028, 0.09722, 0.9028, 0.09722, 0.8565, 0.09722, 0.9028, 0.09722, 0.9491, 0.05093, 0.9491, 0.05093, 0.9028, 0.05093, 0.9491, 0.05093, 1.0, 3.974e-08, 1.0, 3.974e-08, 0.9491, 0.3333, 0.3333, 0.3333, 0.3843, 0.2824, 0.3843, 0.2824, 0.3333, 0.2824, 0.3843, 0.2824, 0.4306, 0.2361, 0.4306, 0.2361, 0.3843, 0.2361, 0.4306, 0.2361, 0.4769, 0.1898, 0.4769, 0.1898, 0.4306, 0.1898, 0.4769, 0.1898, 0.5231, 0.1435, 0.5231, 0.1435, 0.4769, 0.1435, 0.5231, 0.1435, 0.5694, 0.09722, 0.5694, 0.09722, 0.5231, 0.09722, 0.5694, 0.09722, 0.6157, 0.05093, 0.6157, 0.05093, 0.5694, 0.05093, 0.6157, 0.05093, 0.6667, 1.987e-08, 0.6667, 0.0, 0.6157, 0.9491, 0.09264, 0.9491, 0.05093, 1.0, 0.05093, 1.0, 0.09722, 0.9511, 0.09722, 0.7639, 0.3018, 0.7639, 0.3333, 0.7176, 0.3333, 0.7176, 0.2824, 0.7432, 0.2824, 0.7603, 0.2995, 0.3333, 0.7176, 0.3333, 0.7639, 0.2824, 0.7639, 0.2824, 0.7176, 0.2824, 0.7639, 0.2824, 0.8102, 0.2361, 0.8102, 0.2361, 0.7639, 0.2361, 0.8102, 0.2361, 0.8565, 0.1898, 0.8565, 0.1898, 0.8102, 0.1898, 0.8565, 0.1898, 0.9028, 0.1435, 0.9028, 0.1435, 0.8565, 0.1435, 0.9028, 0.1435, 0.9491, 0.09722, 0.9491, 0.09722, 0.9028, 0.09722, 0.9491, 0.09722, 1.0, 0.05093, 1.0, 0.05093, 0.9491, 0.3333, 0.3843, 0.3333, 0.4306, 0.2824, 0.4306, 0.2824, 0.3843, 0.2824, 0.4306, 0.2824, 0.4769, 0.2361, 0.4769, 0.2361, 0.4306, 0.2361, 0.4769, 0.2361, 0.5231, 0.1898, 0.5231, 0.1898, 0.4769, 0.1898, 0.5231, 0.1898, 0.5694, 0.1435, 0.5694, 0.1435, 0.5231, 0.1435, 0.5694, 0.1435, 0.6157, 0.09722, 0.6157, 0.09722, 0.5694, 0.09722, 0.6157, 0.09722, 0.6667, 0.05093, 0.6667, 0.05093, 0.6157, 1.0, 0.09722, 1.0, 0.1435, 0.9629, 0.1435, 0.9622, 0.1355, 0.9548, 0.1056, 0.9511, 0.09722, 0.8102, 0.3236, 0.8102, 0.3333, 0.7639, 0.3333, 0.7639, 0.3018, 0.783, 0.3142, 0.8077, 0.3233, 0.3333, 0.7639, 0.3333, 0.8102, 0.2824, 0.8102, 0.2824, 0.7639, 0.2824, 0.8102, 0.2824, 0.8565, 0.2361, 0.8565, 0.2361, 0.8102, 0.2361, 0.8565, 0.2361, 0.9028, 0.1898, 0.9028, 0.1898, 0.8565, 0.1898, 0.9028, 0.1898, 0.9491, 0.1435, 0.9491, 0.1435, 0.9028, 0.1435, 0.9491, 0.1435, 1.0, 0.09722, 1.0, 0.09722, 0.9491, 0.3333, 0.4306, 0.3333, 0.4769, 0.2824, 0.4769, 0.2824, 0.4306, 0.2824, 0.4769, 0.2824, 0.5231, 0.2361, 0.5231, 0.2361, 0.4769, 0.2361, 0.5231, 0.2361, 0.5694, 0.1898, 0.5694, 0.1898, 0.5231, 0.1898, 0.5694, 0.1898, 0.6157, 0.1435, 0.6157, 0.1435, 0.5694, 0.1435, 0.6157, 0.1435, 0.6667, 0.09722, 0.6667, 0.09722, 0.6157, 1.0, 0.1435, 1.0, 0.1898, 0.9629, 0.1898, 0.9648, 0.1667, 0.9629, 0.1435, 0.8565, 0.3236, 0.8565, 0.3333, 0.8102, 0.3333, 0.8102, 0.3236, 0.8333, 0.3264, 0.3333, 0.8102, 0.3333, 0.8565, 0.2824, 0.8565, 0.2824, 0.8102, 0.2824, 0.8565, 0.2824, 0.9028, 0.2361, 0.9028, 0.2361, 0.8565, 0.2361, 0.9028, 0.2361, 0.9491, 0.1898, 0.9491, 0.1898, 0.9028, 0.1898, 0.9491, 0.1898, 1.0, 0.1435, 1.0, 0.1435, 0.9491, 0.3333, 0.4769, 0.3333, 0.5231, 0.2824, 0.5231, 0.2824, 0.4769, 0.2824, 0.5231, 0.2824, 0.5694, 0.2361, 0.5694, 0.2361, 0.5231, 0.2361, 0.5694, 0.2361, 0.6157, 0.1898, 0.6157, 0.1898, 0.5694, 0.1898, 0.6157, 0.1898, 0.6667, 0.1435, 0.6667, 0.1435, 0.6157, 1.0, 0.1898, 1.0, 0.2361, 0.9511, 0.2361, 0.9548, 0.2278, 0.9622, 0.1978, 0.9629, 0.1898, 0.9028, 0.3018, 0.9028, 0.3333, 0.8565, 0.3333, 0.8565, 0.3236, 0.859, 0.3233, 0.8836, 0.3142, 0.3333, 0.8565, 0.3333, 0.9028, 0.2824, 0.9028, 0.2824, 0.8565, 0.2824, 0.9028, 0.2824, 0.9491, 0.2361, 0.9491, 0.2361, 0.9028, 0.2361, 0.9491, 0.2361, 1.0, 0.1898, 1.0, 0.1898, 0.9491, 0.3333, 0.5231, 0.3333, 0.5694, 0.2824, 0.5694, 0.2824, 0.5231, 0.2824, 0.5694, 0.2824, 0.6157, 0.2361, 0.6157, 0.2361, 0.5694, 0.2361, 0.6157, 0.2361, 0.6667, 0.1898, 0.6667, 0.1898, 0.6157, 0.9511, 0.2361, 1.0, 0.2361, 1.0, 0.2824, 0.9491, 0.2824, 0.9491, 0.2407, 0.9491, 0.2824, 0.9491, 0.3333, 0.9028, 0.3333, 0.9028, 0.3018, 0.9063, 0.2995, 0.9234, 0.2824, 0.3333, 0.9028, 0.3333, 0.9491, 0.2824, 0.9491, 0.2824, 0.9028, 0.2824, 0.9491, 0.2824, 1.0, 0.2361, 1.0, 0.2361, 0.9491, 0.3333, 0.5694, 0.3333, 0.6157, 0.2824, 0.6157, 0.2824, 0.5694, 0.2824, 0.6157, 0.2824, 0.6667, 0.2361, 0.6667, 0.2361, 0.6157, 1.0, 0.2824, 1.0, 0.3333, 0.9491, 0.3333, 0.9491, 0.2824, 0.9491, 0.2407, 0.9491, 0.2824, 0.9234, 0.2824, 0.9263, 0.2796, 0.9426, 0.2554, 0.3333, 0.9491, 0.3333, 1.0, 0.2824, 1.0, 0.2824, 0.9491, 0.3333, 0.6157, 0.3333, 0.6667, 0.2824, 0.6667, 0.2824, 0.6157, 0.9254, 1.0, 0.9023, 1.0, 0.8998, 1.0, 0.8998, 0.6667, 0.9023, 0.6667, 0.9254, 0.6667, 0.9511, 1.0, 0.9486, 1.0, 0.9254, 1.0, 0.9254, 0.6667, 0.9486, 0.6667, 0.9511, 0.6667, 0.8998, 1.0, 0.8751, 1.0, 0.8751, 0.6667, 0.8998, 0.6667, 0.9757, 1.0, 0.9511, 1.0, 0.9511, 0.6667, 0.9757, 0.6667, 0.8751, 1.0, 0.856, 1.0, 0.8524, 1.0, 0.8524, 0.6667, 0.856, 0.6667, 0.8751, 0.6667, 0.9984, 1.0, 0.9949, 1.0, 0.9757, 1.0, 0.9757, 0.6667, 0.9949, 0.6667, 0.9984, 0.6667, 0.8524, 1.0, 0.8353, 1.0, 0.8325, 1.0, 0.8325, 0.6667, 0.8353, 0.6667, 0.8524, 0.6667, 0.6466, 0.3333, 0.6494, 0.3333, 0.6667, 0.3333, 0.6667, 0.6667, 0.6494, 0.6667, 0.6466, 0.6667, 0.6466, 1.0, 0.6224, 1.0, 0.6224, 0.6667, 0.6466, 0.6667, 0.6222, 0.3333, 0.6466, 0.3333, 0.6466, 0.6667, 0.6222, 0.6667, 0.6224, 1.0, 0.6077, 1.0, 0.6031, 1.0, 0.5948, 1.0, 0.5948, 0.6667, 0.6031, 0.6667, 0.6077, 0.6667, 0.6224, 0.6667, 0.5945, 0.3333, 0.6029, 0.3333, 0.6075, 0.3333, 0.6222, 0.3333, 0.6222, 0.6667, 0.6075, 0.6667, 0.6029, 0.6667, 0.5945, 0.6667, 0.5948, 1.0, 0.5648, 1.0, 0.5648, 0.6667, 0.5948, 0.6667, 0.5645, 0.3333, 0.5945, 0.3333, 0.5945, 0.6667, 0.5645, 0.6667, 0.5648, 1.0, 0.5568, 1.0, 0.5337, 1.0, 0.5337, 0.6667, 0.5568, 0.6667, 0.5648, 0.6667, 0.5333, 0.3333, 0.5565, 0.3333, 0.5645, 0.3333, 0.5645, 0.6667, 0.5565, 0.6667, 0.5333, 0.6667, 0.5337, 1.0, 0.5105, 1.0, 0.5025, 1.0, 0.5025, 0.6667, 0.5105, 0.6667, 0.5337, 0.6667, 0.5022, 0.3333, 0.5102, 0.3333, 0.5333, 0.3333, 0.5333, 0.6667, 0.5102, 0.6667, 0.5022, 0.6667, 0.5025, 1.0, 0.4726, 1.0, 0.4726, 0.6667, 0.5025, 0.6667, 0.4723, 0.3333, 0.5022, 0.3333, 0.5022, 0.6667, 0.4723, 0.6667, 0.4726, 1.0, 0.4642, 1.0, 0.4597, 1.0, 0.445, 1.0, 0.445, 0.6667, 0.4597, 0.6667, 0.4642, 0.6667, 0.4726, 0.6667, 0.4448, 0.3333, 0.4594, 0.3333, 0.464, 0.3333, 0.4723, 0.3333, 0.4723, 0.6667, 0.464, 0.6667, 0.4594, 0.6667, 0.4448, 0.6667, 0.445, 1.0, 0.4208, 1.0, 0.4208, 0.6667, 0.445, 0.6667, 0.4208, 0.3333, 0.4448, 0.3333, 0.4448, 0.6667, 0.4208, 0.6667, 0.8325, 1.0, 0.8297, 1.0, 0.8126, 1.0, 0.8126, 0.6667, 0.8297, 0.6667, 0.8325, 0.6667, 0.6665, 1.0, 0.6494, 1.0, 0.6466, 1.0, 0.6466, 0.6667, 0.6494, 0.6667, 0.6665, 0.6667, 0.8126, 1.0, 0.809, 1.0, 0.7898, 1.0, 0.7898, 0.6667, 0.809, 0.6667, 0.8126, 0.6667, 0.6893, 1.0, 0.6701, 1.0, 0.6665, 1.0, 0.6665, 0.6667, 0.6701, 0.6667, 0.6893, 0.6667, 0.7898, 1.0, 0.7652, 1.0, 0.7652, 0.6667, 0.7898, 0.6667, 0.7139, 1.0, 0.6893, 1.0, 0.6893, 0.6667, 0.7139, 0.6667, 0.7652, 1.0, 0.7627, 1.0, 0.7395, 1.0, 0.7395, 0.6667, 0.7627, 0.6667, 0.7652, 0.6667, 0.7395, 1.0, 0.7164, 1.0, 0.7139, 1.0, 0.7139, 0.6667, 0.7164, 0.6667, 0.7395, 0.6667])
me_cube.materials.append(mat_material)
me_cube.use_remesh_preserve_volume = False
me_cube.use_remesh_preserve_attributes = False
me_cube.use_mirror_vertex_groups = False
me_cube.update()

# ---- objects
ob_cylinder = bpy.data.objects.new('Cylinder', me_cylinder)
ob_cube = bpy.data.objects.new('Cube', me_cube)
ob_lamp = bpy.data.objects.new('Lamp', light_lamp)

# ---- transforms, parenting, visibility, modifiers, constraints
ob_cylinder.location = (0.0, 0.0, 0.0)
ob_cylinder.scale = (2.607, 2.607, -0.03139)
ob_cylinder.lineart.crease_threshold = 0.0
ob_cube.location = (0.0, 0.0, 0.0)
ob_cube.scale = (-3.306, -2.721, 0.05178)
ob_cube.lock_rotations_4d = False
ob_cube.empty_display_type = 'ARROWS'
ob_cube.lineart.crease_threshold = 0.0
ob_lamp.location = (4.076, 1.005, 5.904)
ob_lamp.rotation_euler = (0.6503, 0.05522, 1.866)
ob_lamp.lock_rotations_4d = False
ob_lamp.empty_display_type = 'ARROWS'
ob_lamp.color = (0.0, 0.0, 0.0, 0.0)
ob_lamp.lineart.crease_threshold = 0.0

# ---- collection membership
col_collection_1.objects.link(ob_cylinder)
col_collection_1.objects.link(ob_cube)
col_collection_1.objects.link(ob_lamp)

# ---- scene / render settings (as saved in the file)
scene.frame_start = 1; scene.frame_end = 250; scene.frame_set(1)
scene.render.engine = 'BLENDER_EEVEE_NEXT'
scene.render.resolution_percentage = 50
scene.render.dither_intensity = 0.0
scene.cycles.use_denoising = False
scene.cycles.samples = 10
scene.cycles.sampling_pattern = 'TABULATED_SOBOL'
scene.cycles.light_sampling_threshold = 0.0
scene.cycles.use_adaptive_sampling = False
scene.cycles.use_light_tree = False
scene.cycles.blur_glossy = 0.0
scene.cycles.pixel_filter_type = 'GAUSSIAN'
scene.cycles.sample_clamp_indirect = 0.0
scene.view_settings.view_transform = 'Standard'
bpy.context.view_layer.update()

# ---- added for rendering (the .blend has no active camera): camera
cam_auto = bpy.data.cameras.new('AutoCamera')
cam_auto.lens = 50.0
cam_auto.sensor_width = 36.0
cam_auto.clip_end = 1000.0
ob_auto_camera = bpy.data.objects.new('AutoCamera', cam_auto)
scene.collection.objects.link(ob_auto_camera)
ob_auto_camera.location = (7.92368, -9.5084, 6.33894)
ob_auto_camera.rotation_euler = (1.09748, -7.21219e-08, 0.694738)
scene.camera = ob_auto_camera
bpy.context.view_layer.update()

